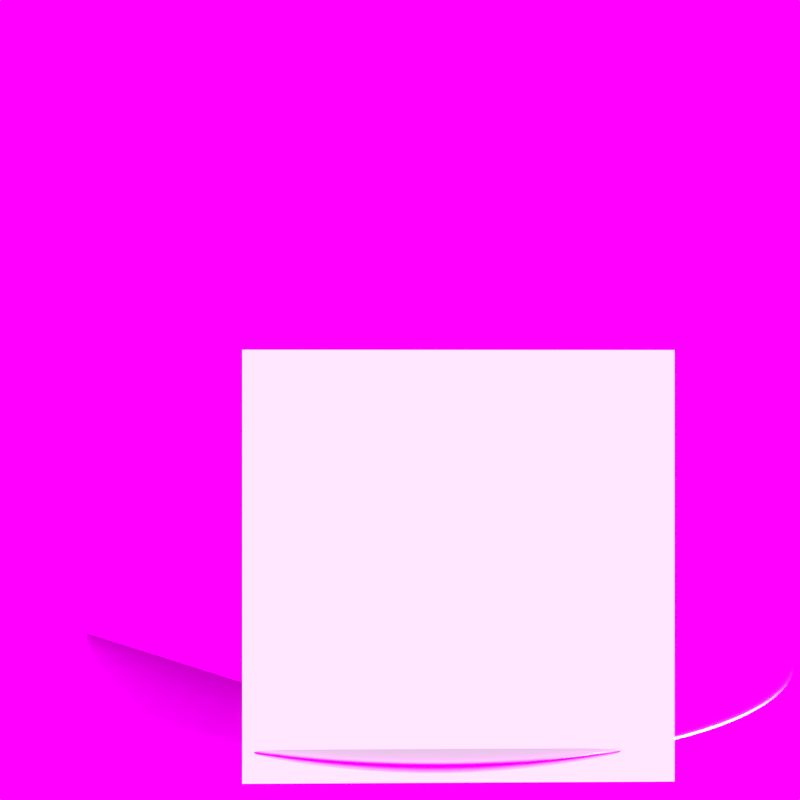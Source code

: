 # Source: icon.blend  (saved by Blender 2.69.0; exported with 4.5.12 LTS)
import bpy
from mathutils import Matrix  # noqa: F401  (used for matrix-valued properties, if any)

bpy.ops.wm.read_factory_settings(use_empty=True)
scene = bpy.context.scene
scene.name = 'Scene'

# ---- collections
col_collection_1 = bpy.data.collections.new('Collection 1'); scene.collection.children.link(col_collection_1)
col_collection_1.hide_render = True
col_collection_1.hide_viewport = True
col_collection_2 = bpy.data.collections.new('Collection 2'); scene.collection.children.link(col_collection_2)
col_collection_3 = bpy.data.collections.new('Collection 3'); scene.collection.children.link(col_collection_3)

# ---- images (referenced by path relative to the original .blend; pixels are not part of the script)
import os
ASSET_DIR = os.environ.get("B2B_ASSET_DIR", "")  # directory of the original .blend (textures are referenced by path, not embedded)
HERE = os.path.dirname(os.path.abspath(__file__))  # packed textures are extracted next to this script under _unpacked/

def load_image(name, relpath, width, height, colorspace="sRGB"):
    """Load a texture the original file referenced (path relative to the .blend, or extracted next to this script)."""
    p = next((c for c in (os.path.join(HERE, relpath), os.path.join(ASSET_DIR, relpath)) if relpath and os.path.exists(c)), "")
    if p:
        img = bpy.data.images.load(p, check_existing=True)
        img.name = name
    else:  # same state as the original file: an image datablock whose file is absent (Cycles renders it pink)
        img = bpy.data.images.new(name, width, height)
        img.source = "FILE"
        img.filepath = "//" + (relpath or name)
    img.colorspace_settings.name = colorspace
    return img
img_cardboardplain0008_1_s_jpg = load_image('CardboardPlain0008_1_S.jpg', 'CardboardPlain0008_1_S.jpg', 1024, 1024, 'sRGB')
img_ic_action_person_assign_png = load_image('ic_action_person_assign.png', 'ic_action_person_assign.png', 1024, 1024, 'sRGB')
img_screenshot_2013_08_26_02_33_11_png = load_image('Screenshot_2013-08-26-02-33-11.png', 'Screenshot_2013-08-26-03-15-55.png', 1024, 1024, 'sRGB')

# ---- materials (node trees are filled in below, after node groups)
mat_material_003 = bpy.data.materials.new('Material.003')
mat_material_003.alpha_threshold = 0.0
mat_material_003.roughness = 0.5
mat_material_003.line_color = (0.0, 0.0, 0.0, 1.0)
mat_material_001 = bpy.data.materials.new('Material.001')
mat_material_001.alpha_threshold = 0.0
mat_material_001.preview_render_type = 'CUBE'
mat_material_001.diffuse_color = (0.2462, 0.2462, 0.2462, 1.0)
mat_material_001.roughness = 0.5
mat_material_001.specular_intensity = 0.009615
mat_material_001.line_color = (0.0, 0.0, 0.0, 1.0)
mat_material_002 = bpy.data.materials.new('Material.002')
mat_material_002.alpha_threshold = 0.0
mat_material_002.diffuse_color = (1.0, 1.0, 1.0, 1.0)
mat_material_002.roughness = 0.5
mat_material_002.specular_intensity = 0.0
mat_material = bpy.data.materials.new('Material')
mat_material.alpha_threshold = 0.0
mat_material.roughness = 0.5
mat_material.line_color = (0.0, 0.0, 0.0, 1.0)

# ---- material node trees
mat_material_003.use_nodes = True; mat_material_003.node_tree.nodes.clear()
_N = mat_material_003.node_tree.nodes; _L = mat_material_003.node_tree.links
n0 = _N.new('ShaderNodeOutputMaterial'); n0.name = 'Material Output'; n0.location = (300, 300)
n1 = _N.new('ShaderNodeEmission'); n1.name = 'Emission'; n1.location = (110, 300)
n1.inputs[0].default_value = (0.9385, 1.0, 0.9154, 1.0)
n1.inputs[1].default_value = 22.0
_L.new(n1.outputs[0], n0.inputs[0])
n0.is_active_output = True
mat_material_001.use_nodes = True; mat_material_001.node_tree.nodes.clear()
_N = mat_material_001.node_tree.nodes; _L = mat_material_001.node_tree.links
n0 = _N.new('ShaderNodeOutputMaterial'); n0.name = 'Material Output'; n0.location = (300, 300)
n1 = _N.new('ShaderNodeBsdfDiffuse'); n1.name = 'Diffuse BSDF'; n1.location = (100, 300)
n2 = _N.new('ShaderNodeTexImage'); n2.name = 'Image Texture'; n2.location = (-90, 300)
n2.width = 140
n2.image = img_cardboardplain0008_1_s_jpg
n3 = _N.new('ShaderNodeTexCoord'); n3.name = 'Texture Coordinate'; n3.location = (-280, 300)
_L.new(n1.outputs[0], n0.inputs[0])
_L.new(n2.outputs[0], n1.inputs[0])
_L.new(n3.outputs[2], n2.inputs[0])
n0.is_active_output = True
mat_material_002.use_nodes = True; mat_material_002.node_tree.nodes.clear()
_N = mat_material_002.node_tree.nodes; _L = mat_material_002.node_tree.links
n0 = _N.new('ShaderNodeOutputMaterial'); n0.name = 'Material Output'; n0.location = (300, 300)
n1 = _N.new('ShaderNodeBsdfAnisotropic'); n1.name = 'Glossy BSDF'; n1.location = (100, 300)
n1.distribution = 'BECKMANN'
n1.inputs[0].default_value = (0.6363, 0.7357, 0.6363, 1.0)
n1.inputs[1].default_value = 0.4472
_L.new(n1.outputs[0], n0.inputs[0])
n0.is_active_output = True
mat_material.use_nodes = True; mat_material.node_tree.nodes.clear()
_N = mat_material.node_tree.nodes; _L = mat_material.node_tree.links
n0 = _N.new('ShaderNodeTexCoord'); n0.name = 'Texture Coordinate'; n0.location = (149, 373)
n1 = _N.new('ShaderNodeTexImage'); n1.name = 'Image Texture'; n1.location = (331, 372)
n1.width = 140
n1.image = img_ic_action_person_assign_png
n2 = _N.new('ShaderNodeBsdfTransparent'); n2.name = 'Transparent BSDF'; n2.location = (421, 536)
n3 = _N.new('ShaderNodeOutputMaterial'); n3.name = 'Material Output'; n3.location = (1024, 395)
n4 = _N.new('ShaderNodeEmission'); n4.name = 'Emission'; n4.location = (616, 599)
n4.inputs[0].default_value = (0.8, 0.8, 0.8, 1.0)
n4.inputs[1].default_value = 2.0
n5 = _N.new('ShaderNodeMixShader'); n5.name = 'Mix Shader'; n5.location = (783, 382)
n6 = _N.new('ShaderNodeBsdfDiffuse'); n6.name = 'Diffuse BSDF'; n6.location = (457, 153)
n7 = _N.new('ShaderNodeMixShader'); n7.name = 'Mix Shader.001'; n7.location = (625, 259)
_L.new(n0.outputs[2], n1.inputs[0])
_L.new(n1.outputs[0], n6.inputs[0])
_L.new(n1.outputs[1], n5.inputs[0])
_L.new(n2.outputs[0], n5.inputs[1])
_L.new(n4.outputs[0], n7.inputs[2])
_L.new(n5.outputs[0], n3.inputs[0])
_L.new(n6.outputs[0], n7.inputs[1])
_L.new(n7.outputs[0], n5.inputs[2])
n3.is_active_output = True

# ---- world
world_world = bpy.data.worlds.new('World'); scene.world = world_world
world_world.use_nodes = True; world_world.node_tree.nodes.clear()
_N = world_world.node_tree.nodes; _L = world_world.node_tree.links
n0 = _N.new('ShaderNodeOutputWorld'); n0.name = 'World Output'; n0.location = (300, 300)
n1 = _N.new('ShaderNodeBackground'); n1.name = 'Background'; n1.location = (10, 300)
n1.inputs[1].default_value = 2.0
n2 = _N.new('ShaderNodeTexImage'); n2.name = 'Image Texture'; n2.location = (-180, 300)
n2.width = 140
n2.image = img_screenshot_2013_08_26_02_33_11_png
n2.projection = 'BOX'
n3 = _N.new('ShaderNodeTexCoord'); n3.name = 'Texture Coordinate'; n3.location = (-370, 300)
_L.new(n1.outputs[0], n0.inputs[0])
_L.new(n2.outputs[0], n1.inputs[0])
_L.new(n3.outputs[4], n2.inputs[0])
n0.is_active_output = True
world_world.color = (1.0, 1.0, 1.0)
world_world.use_sun_shadow = False
world_world.sun_shadow_jitter_overblur = 0.0
world_world.cycles.sampling_method = 'MANUAL'
world_world.cycles.sample_map_resolution = 256
world_world.light_settings.ao_factor = 0.4956
world_world.light_settings.distance = 1.816

# ---- cameras
cam_camera = bpy.data.cameras.new('Camera')
cam_camera.clip_end = 100.0
cam_camera.lens = 35.0
cam_camera.sensor_width = 32.0
cam_camera.sensor_height = 18.0
cam_camera.ortho_scale = 7.314
cam_camera.dof.focus_distance = 0.0

# ---- meshes
me_plane = bpy.data.meshes.new('Plane')
me_plane.from_pydata([(1.0, -1.0, 0.0), (-1.0, -1.0, 0.0), (1.0, 1.0, 0.0), (-1.0, 1.0, 0.0)], [], [(1, 0, 2, 3)])
me_plane.materials.append(mat_material_003)
me_plane.use_remesh_preserve_volume = False
me_plane.use_remesh_preserve_attributes = False
me_plane.use_mirror_vertex_groups = False
me_plane.update()
me_cube_002 = bpy.data.meshes.new('Cube.002')
me_cube_002.from_pydata([(-3.175, -1.069, 0.9979), (-3.175, 1.161, 0.9979), (-0.9445, 1.161, 0.9979), (-0.9445, -1.069, 0.9979), (-3.175, -1.069, 3.228), (-3.175, 1.161, 3.228), (-0.9445, 1.161, 3.228), (-0.9445, -1.069, 3.228), (-1.0, -1.0, -1.0), (-1.0, 1.0, -1.0), (1.0, 1.0, -1.0), (1.0, -1.0, -1.0), (-1.0, -1.0, 1.0), (-1.0, 1.0, 1.0), (1.0, 1.0, 1.0), (1.0, -1.0, 1.0), (-2.994, -3.007, -1.0), (-2.994, -1.007, -1.0), (-0.9942, -1.007, -1.0), (-0.9942, -3.007, -1.0), (-2.994, -3.007, 1.0), (-2.994, -1.007, 1.0), (-0.9942, -1.007, 1.0), (-0.9942, -3.007, 1.0)], [], [(4, 5, 1, 0), (5, 6, 2, 1), (6, 7, 3, 2), (7, 4, 0, 3), (0, 1, 2, 3), (7, 6, 5, 4), (12, 13, 9, 8), (13, 14, 10, 9), (14, 15, 11, 10), (15, 12, 8, 11), (8, 9, 10, 11), (15, 14, 13, 12), (20, 21, 17, 16), (21, 22, 18, 17), (22, 23, 19, 18), (23, 20, 16, 19), (16, 17, 18, 19), (23, 22, 21, 20)])
_uv = me_cube_002.uv_layers.new(name='UVMap')
_uv.uv.foreach_set('vector', [0.4327, 0.4798, 0.7365, 0.4798, 0.7365, 0.176, 0.4327, 0.176, 0.4449, 0.4798, 0.7487, 0.4798, 0.7487, 0.176, 0.4449, 0.176, 0.4641, 0.4798, 0.1602, 0.4798, 0.1602, 0.176, 0.4641, 0.176, 0.4762, 0.4798, 0.1724, 0.4798, 0.1724, 0.176, 0.4762, 0.176, 0.4449, 0.4658, 0.4449, 0.7696, 0.7487, 0.7696, 0.7487, 0.4658, 0.4762, 0.4658, 0.4762, 0.7696, 0.1724, 0.7696, 0.1724, 0.4658, 0.4421, 0.4488, 0.7146, 0.4488, 0.7146, 0.1763, 0.4421, 0.1763, 0.4687, 0.4488, 0.7411, 0.4488, 0.7411, 0.1763, 0.4687, 0.1763, 0.4421, 0.4488, 0.1696, 0.4488, 0.1696, 0.1763, 0.4421, 0.1763, 0.4687, 0.4488, 0.1962, 0.4488, 0.1962, 0.1763, 0.4687, 0.1763, 0.4687, 0.4752, 0.4687, 0.7477, 0.7411, 0.7477, 0.7411, 0.4752, 0.4687, 0.4752, 0.4687, 0.7477, 0.1962, 0.7477, 0.1962, 0.4752, 0.4412, 0.4487, 0.7141, 0.4487, 0.7141, 0.1758, 0.4412, 0.1758, 0.4695, 0.4487, 0.7423, 0.4487, 0.7423, 0.1759, 0.4695, 0.1759, 0.4412, 0.4487, 0.1683, 0.4487, 0.1683, 0.1758, 0.4412, 0.1758, 0.4695, 0.4487, 0.1967, 0.4487, 0.1967, 0.1759, 0.4695, 0.1759, 0.4695, 0.4743, 0.4695, 0.7475, 0.7428, 0.7475, 0.7428, 0.4743, 0.4695, 0.4743, 0.4695, 0.7475, 0.1963, 0.7475, 0.1963, 0.4743])
me_cube_002.materials.append(mat_material_001)
me_cube_002.use_remesh_preserve_volume = False
me_cube_002.use_remesh_preserve_attributes = False
me_cube_002.use_mirror_vertex_groups = False
me_cube_002.update()
me_sphere = bpy.data.meshes.new('Sphere')
me_sphere.from_pydata([(-0.209, -1.643e-08, 0.245), (-0.4101, -2.229e-08, 0.245), (-0.5953, -2.759e-08, 0.245), (-0.7577, -3.213e-08, 0.245), (-0.8909, -3.574e-08, 0.245), (-0.9812, -3.878e-08, 0.2403), (-1.05, -3.971e-08, 0.2445), (-1.001, -6.174e-08, 0.1498), (-0.8141, 3.088e-09, -0.205), (-0.6914, 4.658e-08, -0.3716), (-0.5677, 3.013e-08, -0.6209), (-0.491, 2.733e-08, -0.7282), (-0.3858, 2.733e-08, -0.8146), (-0.2657, 2.733e-08, -0.8788), (-0.1355, 2.733e-08, -0.9183), (-0.205, 0.04078, 0.245), (-0.4022, 0.08, 0.245), (-0.5839, 0.1161, 0.245), (-0.7431, 0.1478, 0.245), (-0.8738, 0.1738, 0.245), (-0.9624, 0.1914, 0.2403), (-1.03, 0.2048, 0.2445), (-0.9818, 0.1953, 0.1498), (-0.7984, 0.1588, -0.205), (-0.6781, 0.1349, -0.3716), (-0.5568, 0.1107, -0.6209), (-0.4816, 0.09579, -0.7282), (-0.3784, 0.07526, -0.8146), (-0.2606, 0.05184, -0.8788), (-0.1329, 0.02643, -0.9183), (-0.1931, 0.08, 0.245), (-0.3788, 0.1569, 0.245), (-0.55, 0.2278, 0.245), (-0.7, 0.29, 0.245), (-0.8231, 0.3409, 0.245), (-0.9065, 0.3755, 0.2403), (-0.9699, 0.4017, 0.2445), (-0.9249, 0.3831, 0.1498), (-0.7521, 0.3115, -0.205), (-0.6388, 0.2646, -0.3716), (-0.5245, 0.2172, -0.6209), (-0.4536, 0.1879, -0.7282), (-0.3564, 0.1476, -0.8146), (-0.2455, 0.1017, -0.8788), (-0.1252, 0.05184, -0.9183), (-0.1738, 0.1161, 0.245), (-0.3409, 0.2278, 0.245), (-0.495, 0.3307, 0.245), (-0.63, 0.4209, 0.245), (-0.7408, 0.495, 0.245), (-0.8159, 0.5451, 0.2403), (-0.8729, 0.5832, 0.2445), (-0.8324, 0.5562, 0.1498), (-0.6769, 0.4523, -0.205), (-0.5749, 0.3841, -0.3716), (-0.472, 0.3154, -0.6209), (-0.4082, 0.2728, -0.7282), (-0.3208, 0.2143, -0.8146), (-0.2209, 0.1476, -0.8788), (-0.1126, 0.07526, -0.9183), (-0.1478, 0.1478, 0.245), (-0.29, 0.29, 0.245), (-0.4209, 0.4209, 0.245), (-0.5358, 0.5358, 0.245), (-0.63, 0.63, 0.245), (-0.6938, 0.6938, 0.2403), (-0.7423, 0.7423, 0.2445), (-0.7079, 0.7079, 0.1498), (-0.5756, 0.5756, -0.205), (-0.4889, 0.4889, -0.3716), (-0.4014, 0.4014, -0.6209), (-0.3472, 0.3472, -0.7282), (-0.2728, 0.2728, -0.8146), (-0.1879, 0.1879, -0.8788), (-0.09579, 0.09579, -0.9183), (-0.1161, 0.1738, 0.245), (-0.2278, 0.3409, 0.245), (-0.3307, 0.495, 0.245), (-0.4209, 0.63, 0.245), (-0.495, 0.7408, 0.245), (-0.5451, 0.8159, 0.2403), (-0.5832, 0.8729, 0.2445), (-0.5562, 0.8324, 0.1498), (-0.4523, 0.6769, -0.205), (-0.3841, 0.5749, -0.3716), (-0.3154, 0.472, -0.6209), (-0.2728, 0.4082, -0.7282), (-0.2143, 0.3208, -0.8146), (-0.1476, 0.2209, -0.8788), (-0.07526, 0.1126, -0.9183), (-0.08, 0.1931, 0.245), (-0.1569, 0.3788, 0.245), (-0.2278, 0.55, 0.245), (-0.29, 0.7, 0.245), (-0.3409, 0.8231, 0.245), (-0.3755, 0.9065, 0.2403), (-0.4017, 0.9699, 0.2445), (-0.3831, 0.9249, 0.1498), (-0.3115, 0.7521, -0.205), (-0.2646, 0.6388, -0.3716), (-0.2172, 0.5245, -0.6209), (-0.1879, 0.4536, -0.7282), (-0.1476, 0.3564, -0.8146), (-0.1017, 0.2455, -0.8788), (-0.05184, 0.1252, -0.9183), (-0.04078, 0.205, 0.245), (-0.08, 0.4022, 0.245), (-0.1161, 0.5839, 0.245), (-0.1478, 0.7431, 0.245), (-0.1738, 0.8738, 0.245), (-0.1914, 0.9624, 0.2403), (-0.2048, 1.03, 0.2445), (-0.1953, 0.9818, 0.1498), (-0.1588, 0.7984, -0.205), (-0.1349, 0.6781, -0.3716), (-0.1107, 0.5568, -0.6209), (-0.09579, 0.4816, -0.7282), (-0.07526, 0.3784, -0.8146), (-0.05184, 0.2606, -0.8788), (-0.02643, 0.1329, -0.9183), (3.638e-07, 0.209, 0.245), (3.77e-07, 0.4101, 0.245), (3.702e-07, 0.5953, 0.245), (4.036e-07, 0.7577, 0.245), (4.136e-07, 0.8909, 0.245), (3.556e-07, 0.9812, 0.2403), (4.671e-07, 1.05, 0.2445), (2.89e-07, 1.001, 0.1498), (3.854e-07, 0.8141, -0.205), (2.913e-07, 0.6914, -0.3716), (3.133e-07, 0.5677, -0.6209), (3.053e-07, 0.491, -0.7282), (3.001e-07, 0.3858, -0.8146), (2.743e-07, 0.2657, -0.8788), (2.458e-07, 0.1355, -0.9183), (0.04078, 0.205, 0.245), (0.08, 0.4022, 0.245), (0.1161, 0.5839, 0.245), (0.1478, 0.7431, 0.245), (0.1738, 0.8738, 0.245), (0.1914, 0.9624, 0.2403), (0.2048, 1.03, 0.2445), (0.1953, 0.9818, 0.1498), (0.1588, 0.7984, -0.205), (0.1349, 0.6781, -0.3716), (0.1107, 0.5568, -0.6209), (0.09579, 0.4816, -0.7282), (0.07526, 0.3784, -0.8146), (0.05184, 0.2606, -0.8788), (0.02643, 0.1329, -0.9183), (0.08, 0.1931, 0.245), (0.1569, 0.3788, 0.245), (0.2278, 0.55, 0.245), (0.29, 0.7, 0.245), (0.3409, 0.8231, 0.245), (0.3755, 0.9065, 0.2403), (0.4017, 0.9699, 0.2445), (0.3831, 0.9249, 0.1498), (0.3115, 0.7521, -0.205), (0.2646, 0.6388, -0.3716), (0.2172, 0.5245, -0.6209), (0.1879, 0.4536, -0.7282), (0.1476, 0.3564, -0.8146), (0.1017, 0.2455, -0.8788), (0.05184, 0.1252, -0.9183), (0.1161, 0.1738, 0.245), (0.2278, 0.3409, 0.245), (0.3307, 0.495, 0.245), (0.4209, 0.63, 0.245), (0.495, 0.7408, 0.245), (0.5451, 0.8159, 0.2403), (0.5832, 0.8729, 0.2445), (0.5562, 0.8324, 0.1498), (0.4523, 0.6769, -0.205), (0.3841, 0.5749, -0.3716), (0.3154, 0.472, -0.6209), (0.2728, 0.4082, -0.7282), (0.2143, 0.3208, -0.8146), (0.1476, 0.2209, -0.8788), (0.07526, 0.1126, -0.9183), (0.1478, 0.1478, 0.245), (0.29, 0.29, 0.245), (0.4209, 0.4209, 0.245), (0.5358, 0.5358, 0.245), (0.63, 0.63, 0.245), (0.6938, 0.6938, 0.2403), (0.7423, 0.7423, 0.2445), (0.7079, 0.7079, 0.1498), (0.5756, 0.5756, -0.205), (0.4889, 0.4889, -0.3716), (0.4014, 0.4014, -0.6209), (0.3472, 0.3472, -0.7282), (0.2728, 0.2728, -0.8146), (0.1879, 0.1879, -0.8788), (0.09579, 0.09579, -0.9183), (0.1738, 0.1161, 0.245), (0.341, 0.2278, 0.245), (0.495, 0.3307, 0.245), (0.63, 0.4209, 0.245), (0.7408, 0.495, 0.245), (0.8159, 0.5451, 0.2403), (0.8729, 0.5832, 0.2445), (0.8324, 0.5562, 0.1498), (0.6769, 0.4523, -0.205), (0.5749, 0.3841, -0.3716), (0.472, 0.3154, -0.6209), (0.4082, 0.2728, -0.7282), (0.3208, 0.2143, -0.8146), (0.2209, 0.1476, -0.8788), (0.1126, 0.07526, -0.9183), (0.1931, 0.08, 0.245), (0.3788, 0.1569, 0.245), (0.55, 0.2278, 0.245), (0.7, 0.29, 0.245), (0.8231, 0.3409, 0.245), (0.9065, 0.3755, 0.2403), (0.9699, 0.4017, 0.2445), (0.9249, 0.3831, 0.1498), (0.7521, 0.3115, -0.205), (0.6388, 0.2646, -0.3716), (0.5245, 0.2172, -0.6209), (0.4536, 0.1879, -0.7282), (0.3564, 0.1476, -0.8146), (0.2455, 0.1017, -0.8788), (0.1252, 0.05184, -0.9183), (0.205, 0.04078, 0.245), (0.4022, 0.08, 0.245), (0.5839, 0.1161, 0.245), (0.7431, 0.1478, 0.245), (0.8738, 0.1738, 0.245), (0.9624, 0.1914, 0.2403), (1.03, 0.2048, 0.2445), (0.9818, 0.1953, 0.1498), (0.7984, 0.1588, -0.205), (0.6781, 0.1349, -0.3716), (0.5568, 0.1107, -0.6209), (0.4816, 0.09579, -0.7282), (0.3784, 0.07526, -0.8146), (0.2606, 0.05184, -0.8788), (0.1329, 0.02643, -0.9183), (0.209, -3.99e-08, 0.245), (0.4101, -5.373e-08, 0.245), (0.5953, -6.396e-08, 0.245), (0.7577, -5.083e-08, 0.245), (0.8909, -9.44e-08, 0.245), (0.9812, -1.342e-07, 0.2403), (1.05, -1.361e-07, 0.2445), (1.001, -6.825e-08, 0.1498), (0.8141, -7.945e-08, -0.205), (0.6914, -1.724e-08, -0.3716), (0.5677, -4.391e-08, -0.6209), (0.491, -1.406e-08, -0.7282), (0.3858, -3.993e-08, -0.8146), (0.2657, 1.18e-08, -0.8788), (0.1355, 2.733e-08, -0.9183), (0.205, -0.04078, 0.245), (0.4022, -0.08, 0.245), (0.5839, -0.1161, 0.245), (0.7431, -0.1478, 0.245), (0.8738, -0.1738, 0.245), (0.9624, -0.1914, 0.2403), (1.03, -0.2048, 0.2445), (0.9818, -0.1953, 0.1498), (0.7984, -0.1588, -0.205), (0.6781, -0.1349, -0.3716), (0.5568, -0.1107, -0.6209), (0.4816, -0.09579, -0.7282), (0.3784, -0.07526, -0.8146), (0.2606, -0.05184, -0.8788), (0.1329, -0.02643, -0.9183), (0.1931, -0.08, 0.245), (0.3788, -0.1569, 0.245), (0.55, -0.2278, 0.245), (0.7, -0.29, 0.245), (0.8231, -0.3409, 0.245), (0.9065, -0.3755, 0.2403), (0.9699, -0.4017, 0.2445), (0.9249, -0.3831, 0.1498), (0.7521, -0.3115, -0.205), (0.6388, -0.2646, -0.3716), (0.5245, -0.2172, -0.6209), (0.4536, -0.1879, -0.7282), (0.3564, -0.1476, -0.8146), (0.2455, -0.1017, -0.8788), (0.1252, -0.05184, -0.9183), (0.1738, -0.1161, 0.245), (0.3409, -0.2278, 0.245), (0.495, -0.3307, 0.245), (0.63, -0.4209, 0.245), (0.7408, -0.495, 0.245), (0.8159, -0.5451, 0.2403), (0.8729, -0.5832, 0.2445), (0.8324, -0.5562, 0.1498), (0.6769, -0.4523, -0.205), (0.5749, -0.3841, -0.3716), (0.472, -0.3154, -0.6209), (0.4082, -0.2728, -0.7282), (0.3208, -0.2143, -0.8146), (0.2209, -0.1476, -0.8788), (0.1126, -0.07526, -0.9183), (0.1478, -0.1478, 0.245), (0.29, -0.29, 0.245), (0.4209, -0.4209, 0.245), (0.5358, -0.5358, 0.245), (0.63, -0.63, 0.245), (0.6938, -0.6938, 0.2403), (0.7423, -0.7423, 0.2445), (0.7079, -0.7079, 0.1498), (0.5756, -0.5756, -0.205), (0.4889, -0.4889, -0.3716), (0.4014, -0.4014, -0.6209), (0.3472, -0.3472, -0.7282), (0.2728, -0.2728, -0.8146), (0.1879, -0.1879, -0.8788), (0.09579, -0.09579, -0.9183), (0.1161, -0.1738, 0.245), (0.2278, -0.3409, 0.245), (0.3307, -0.495, 0.245), (0.4209, -0.63, 0.245), (0.495, -0.7408, 0.245), (0.5451, -0.8159, 0.2403), (0.5832, -0.8729, 0.2445), (0.5562, -0.8324, 0.1498), (0.4523, -0.6769, -0.205), (0.3841, -0.5749, -0.3716), (0.3154, -0.472, -0.6209), (0.2728, -0.4082, -0.7282), (0.2143, -0.3208, -0.8146), (0.1476, -0.2209, -0.8788), (0.07526, -0.1126, -0.9183), (2.536e-07, 2.733e-08, -0.9316), (0.08, -0.1931, 0.245), (0.1569, -0.3788, 0.245), (0.2278, -0.55, 0.245), (0.29, -0.7, 0.245), (0.3409, -0.8231, 0.245), (0.3755, -0.9065, 0.2403), (0.4017, -0.9699, 0.2445), (0.3831, -0.9249, 0.1498), (0.3115, -0.7521, -0.205), (0.2646, -0.6388, -0.3716), (0.2172, -0.5245, -0.6209), (0.1879, -0.4536, -0.7282), (0.1476, -0.3564, -0.8146), (0.1017, -0.2455, -0.8788), (0.05184, -0.1252, -0.9183), (0.04078, -0.205, 0.245), (0.08, -0.4022, 0.245), (0.1161, -0.5839, 0.245), (0.1478, -0.7431, 0.245), (0.1738, -0.8738, 0.245), (0.1914, -0.9624, 0.2403), (0.2048, -1.03, 0.2445), (0.1953, -0.9818, 0.1498), (0.1588, -0.7984, -0.205), (0.1349, -0.6781, -0.3716), (0.1107, -0.5568, -0.6209), (0.09579, -0.4816, -0.7282), (0.07526, -0.3784, -0.8146), (0.05184, -0.2606, -0.8788), (0.02643, -0.1329, -0.9183), (3.044e-07, -0.209, 0.245), (2.817e-07, -0.4101, 0.245), (2.62e-07, -0.5953, 0.245), (2.572e-07, -0.7577, 0.245), (2.591e-07, -0.8909, 0.245), (1.81e-07, -0.9812, 0.2403), (1.315e-07, -1.05, 0.2445), (2.079e-07, -1.001, 0.1498), (1.173e-07, -0.8141, -0.205), (1.383e-07, -0.6914, -0.3716), (1.782e-07, -0.5677, -0.6209), (1.812e-07, -0.491, -0.7282), (1.76e-07, -0.3858, -0.8146), (2.432e-07, -0.2657, -0.8788), (2.458e-07, -0.1355, -0.9183), (-0.04078, -0.205, 0.245), (-0.08, -0.4022, 0.245), (-0.1161, -0.5839, 0.245), (-0.1478, -0.7431, 0.245), (-0.1738, -0.8738, 0.245), (-0.1914, -0.9624, 0.2403), (-0.2048, -1.03, 0.2445), (-0.1953, -0.9818, 0.1498), (-0.1588, -0.7984, -0.205), (-0.1349, -0.6781, -0.3716), (-0.1107, -0.5568, -0.6209), (-0.09579, -0.4816, -0.7282), (-0.07526, -0.3784, -0.8146), (-0.05184, -0.2606, -0.8788), (-0.02643, -0.1329, -0.9183), (-0.08, -0.1931, 0.245), (-0.1569, -0.3788, 0.245), (-0.2278, -0.55, 0.245), (-0.29, -0.7, 0.245), (-0.3409, -0.8231, 0.245), (-0.3755, -0.9065, 0.2403), (-0.4017, -0.9699, 0.2445), (-0.3831, -0.9249, 0.1498), (-0.3115, -0.7521, -0.205), (-0.2646, -0.6388, -0.3716), (-0.2172, -0.5245, -0.6209), (-0.1879, -0.4536, -0.7282), (-0.1476, -0.3564, -0.8146), (-0.1017, -0.2455, -0.8788), (-0.05184, -0.1252, -0.9183), (-0.1161, -0.1738, 0.245), (-0.2278, -0.3409, 0.245), (-0.3307, -0.495, 0.245), (-0.4209, -0.63, 0.245), (-0.495, -0.7408, 0.245), (-0.5451, -0.8159, 0.2403), (-0.5832, -0.8729, 0.2445), (-0.5562, -0.8324, 0.1498), (-0.4523, -0.6769, -0.205), (-0.3841, -0.5749, -0.3716), (-0.3154, -0.472, -0.6209), (-0.2728, -0.4082, -0.7282), (-0.2143, -0.3208, -0.8146), (-0.1476, -0.2209, -0.8788), (-0.07526, -0.1126, -0.9183), (-0.1478, -0.1478, 0.245), (-0.29, -0.29, 0.245), (-0.4209, -0.4209, 0.245), (-0.5358, -0.5358, 0.245), (-0.63, -0.63, 0.245), (-0.6938, -0.6938, 0.2403), (-0.7423, -0.7423, 0.2445), (-0.7079, -0.7079, 0.1498), (-0.5756, -0.5756, -0.205), (-0.4889, -0.4889, -0.3716), (-0.4014, -0.4014, -0.6209), (-0.3472, -0.3472, -0.7282), (-0.2728, -0.2728, -0.8146), (-0.1879, -0.1879, -0.8788), (-0.09579, -0.09579, -0.9183), (6.001e-08, -2.042e-07, 0.245), (-0.1738, -0.1161, 0.245), (-0.3409, -0.2278, 0.245), (-0.495, -0.3307, 0.245), (-0.63, -0.4209, 0.245), (-0.7408, -0.495, 0.245), (-0.8159, -0.5451, 0.2403), (-0.8729, -0.5832, 0.2445), (-0.8324, -0.5562, 0.1498), (-0.6769, -0.4523, -0.205), (-0.5749, -0.3841, -0.3716), (-0.472, -0.3154, -0.6209), (-0.4082, -0.2728, -0.7282), (-0.3208, -0.2143, -0.8146), (-0.2209, -0.1476, -0.8788), (-0.1126, -0.07526, -0.9183), (-0.1931, -0.08, 0.245), (-0.3788, -0.1569, 0.245), (-0.55, -0.2278, 0.245), (-0.7, -0.29, 0.245), (-0.8231, -0.3409, 0.245), (-0.9065, -0.3755, 0.2403), (-0.9699, -0.4017, 0.2445), (-0.9249, -0.3831, 0.1498), (-0.7521, -0.3115, -0.205), (-0.6388, -0.2646, -0.3716), (-0.5245, -0.2172, -0.6209), (-0.4536, -0.1879, -0.7282), (-0.3564, -0.1476, -0.8146), (-0.2455, -0.1017, -0.8788), (-0.1252, -0.05184, -0.9183), (-0.205, -0.04078, 0.245), (-0.4022, -0.08, 0.245), (-0.5839, -0.1161, 0.245), (-0.7431, -0.1478, 0.245), (-0.8738, -0.1738, 0.245), (-0.9624, -0.1914, 0.2403), (-1.03, -0.2048, 0.2445), (-0.9818, -0.1953, 0.1498), (-0.7984, -0.1588, -0.205), (-0.6781, -0.1349, -0.3716), (-0.5568, -0.1107, -0.6209), (-0.4816, -0.09579, -0.7282), (-0.3784, -0.07526, -0.8146), (-0.2606, -0.05184, -0.8788), (-0.1329, -0.02643, -0.9183)], [], [(13, 12, 27, 28), (7, 6, 21, 22), (1, 0, 15, 16), (14, 13, 28, 29), (8, 7, 22, 23), (2, 1, 16, 17), (9, 8, 23, 24), (3, 2, 17, 18), (10, 9, 24, 25), (4, 3, 18, 19), (11, 10, 25, 26), (5, 4, 19, 20), (12, 11, 26, 27), (6, 5, 20, 21), (25, 24, 39, 40), (19, 18, 33, 34), (26, 25, 40, 41), (20, 19, 34, 35), (27, 26, 41, 42), (21, 20, 35, 36), (28, 27, 42, 43), (22, 21, 36, 37), (16, 15, 30, 31), (29, 28, 43, 44), (23, 22, 37, 38), (17, 16, 31, 32), (24, 23, 38, 39), (18, 17, 32, 33), (31, 30, 45, 46), (44, 43, 58, 59), (38, 37, 52, 53), (32, 31, 46, 47), (39, 38, 53, 54), (33, 32, 47, 48), (40, 39, 54, 55), (34, 33, 48, 49), (41, 40, 55, 56), (35, 34, 49, 50), (42, 41, 56, 57), (36, 35, 50, 51), (43, 42, 57, 58), (37, 36, 51, 52), (50, 49, 64, 65), (57, 56, 71, 72), (51, 50, 65, 66), (58, 57, 72, 73), (52, 51, 66, 67), (46, 45, 60, 61), (59, 58, 73, 74), (53, 52, 67, 68), (47, 46, 61, 62), (54, 53, 68, 69), (48, 47, 62, 63), (55, 54, 69, 70), (49, 48, 63, 64), (56, 55, 70, 71), (69, 68, 83, 84), (63, 62, 77, 78), (70, 69, 84, 85), (64, 63, 78, 79), (71, 70, 85, 86), (65, 64, 79, 80), (72, 71, 86, 87), (66, 65, 80, 81), (73, 72, 87, 88), (67, 66, 81, 82), (61, 60, 75, 76), (74, 73, 88, 89), (68, 67, 82, 83), (62, 61, 76, 77), (88, 87, 102, 103), (82, 81, 96, 97), (76, 75, 90, 91), (89, 88, 103, 104), (83, 82, 97, 98), (77, 76, 91, 92), (84, 83, 98, 99), (78, 77, 92, 93), (85, 84, 99, 100), (79, 78, 93, 94), (86, 85, 100, 101), (80, 79, 94, 95), (87, 86, 101, 102), (81, 80, 95, 96), (101, 100, 115, 116), (95, 94, 109, 110), (102, 101, 116, 117), (96, 95, 110, 111), (103, 102, 117, 118), (97, 96, 111, 112), (91, 90, 105, 106), (104, 103, 118, 119), (98, 97, 112, 113), (92, 91, 106, 107), (99, 98, 113, 114), (93, 92, 107, 108), (100, 99, 114, 115), (94, 93, 108, 109), (114, 113, 128, 129), (108, 107, 122, 123), (115, 114, 129, 130), (109, 108, 123, 124), (116, 115, 130, 131), (110, 109, 124, 125), (117, 116, 131, 132), (111, 110, 125, 126), (118, 117, 132, 133), (112, 111, 126, 127), (106, 105, 120, 121), (119, 118, 133, 134), (113, 112, 127, 128), (107, 106, 121, 122), (133, 132, 147, 148), (127, 126, 141, 142), (121, 120, 135, 136), (134, 133, 148, 149), (128, 127, 142, 143), (122, 121, 136, 137), (129, 128, 143, 144), (123, 122, 137, 138), (130, 129, 144, 145), (124, 123, 138, 139), (131, 130, 145, 146), (125, 124, 139, 140), (132, 131, 146, 147), (126, 125, 140, 141), (146, 145, 160, 161), (140, 139, 154, 155), (147, 146, 161, 162), (141, 140, 155, 156), (148, 147, 162, 163), (142, 141, 156, 157), (136, 135, 150, 151), (149, 148, 163, 164), (143, 142, 157, 158), (137, 136, 151, 152), (144, 143, 158, 159), (138, 137, 152, 153), (145, 144, 159, 160), (139, 138, 153, 154), (159, 158, 173, 174), (153, 152, 167, 168), (160, 159, 174, 175), (154, 153, 168, 169), (161, 160, 175, 176), (155, 154, 169, 170), (162, 161, 176, 177), (156, 155, 170, 171), (163, 162, 177, 178), (157, 156, 171, 172), (151, 150, 165, 166), (164, 163, 178, 179), (158, 157, 172, 173), (152, 151, 166, 167), (178, 177, 192, 193), (172, 171, 186, 187), (166, 165, 180, 181), (179, 178, 193, 194), (173, 172, 187, 188), (167, 166, 181, 182), (174, 173, 188, 189), (168, 167, 182, 183), (175, 174, 189, 190), (169, 168, 183, 184), (176, 175, 190, 191), (170, 169, 184, 185), (177, 176, 191, 192), (171, 170, 185, 186), (184, 183, 198, 199), (191, 190, 205, 206), (185, 184, 199, 200), (192, 191, 206, 207), (186, 185, 200, 201), (193, 192, 207, 208), (187, 186, 201, 202), (181, 180, 195, 196), (194, 193, 208, 209), (188, 187, 202, 203), (182, 181, 196, 197), (189, 188, 203, 204), (183, 182, 197, 198), (190, 189, 204, 205), (203, 202, 217, 218), (197, 196, 211, 212), (204, 203, 218, 219), (198, 197, 212, 213), (205, 204, 219, 220), (199, 198, 213, 214), (206, 205, 220, 221), (200, 199, 214, 215), (207, 206, 221, 222), (201, 200, 215, 216), (208, 207, 222, 223), (202, 201, 216, 217), (196, 195, 210, 211), (209, 208, 223, 224), (222, 221, 236, 237), (216, 215, 230, 231), (223, 222, 237, 238), (217, 216, 231, 232), (211, 210, 225, 226), (224, 223, 238, 239), (218, 217, 232, 233), (212, 211, 226, 227), (219, 218, 233, 234), (213, 212, 227, 228), (220, 219, 234, 235), (214, 213, 228, 229), (221, 220, 235, 236), (215, 214, 229, 230), (235, 234, 249, 250), (229, 228, 243, 244), (236, 235, 250, 251), (230, 229, 244, 245), (237, 236, 251, 252), (231, 230, 245, 246), (238, 237, 252, 253), (232, 231, 246, 247), (226, 225, 240, 241), (239, 238, 253, 254), (233, 232, 247, 248), (227, 226, 241, 242), (234, 233, 248, 249), (228, 227, 242, 243), (254, 253, 268, 269), (248, 247, 262, 263), (242, 241, 256, 257), (249, 248, 263, 264), (243, 242, 257, 258), (250, 249, 264, 265), (244, 243, 258, 259), (251, 250, 265, 266), (245, 244, 259, 260), (252, 251, 266, 267), (246, 245, 260, 261), (253, 252, 267, 268), (247, 246, 261, 262), (241, 240, 255, 256), (267, 266, 281, 282), (261, 260, 275, 276), (268, 267, 282, 283), (262, 261, 276, 277), (256, 255, 270, 271), (269, 268, 283, 284), (263, 262, 277, 278), (257, 256, 271, 272), (264, 263, 278, 279), (258, 257, 272, 273), (265, 264, 279, 280), (259, 258, 273, 274), (266, 265, 280, 281), (260, 259, 274, 275), (280, 279, 294, 295), (274, 273, 288, 289), (281, 280, 295, 296), (275, 274, 289, 290), (282, 281, 296, 297), (276, 275, 290, 291), (283, 282, 297, 298), (277, 276, 291, 292), (271, 270, 285, 286), (284, 283, 298, 299), (278, 277, 292, 293), (272, 271, 286, 287), (279, 278, 293, 294), (273, 272, 287, 288), (299, 298, 313, 314), (293, 292, 307, 308), (287, 286, 301, 302), (294, 293, 308, 309), (288, 287, 302, 303), (295, 294, 309, 310), (289, 288, 303, 304), (296, 295, 310, 311), (290, 289, 304, 305), (297, 296, 311, 312), (291, 290, 305, 306), (298, 297, 312, 313), (292, 291, 306, 307), (286, 285, 300, 301), (312, 311, 326, 327), (306, 305, 320, 321), (313, 312, 327, 328), (307, 306, 321, 322), (301, 300, 315, 316), (314, 313, 328, 329), (308, 307, 322, 323), (302, 301, 316, 317), (309, 308, 323, 324), (303, 302, 317, 318), (310, 309, 324, 325), (304, 303, 318, 319), (311, 310, 325, 326), (305, 304, 319, 320), (318, 317, 333, 334), (325, 324, 340, 341), (319, 318, 334, 335), (326, 325, 341, 342), (320, 319, 335, 336), (327, 326, 342, 343), (321, 320, 336, 337), (328, 327, 343, 344), (322, 321, 337, 338), (316, 315, 331, 332), (329, 328, 344, 345), (323, 322, 338, 339), (317, 316, 332, 333), (324, 323, 339, 340), (338, 337, 352, 353), (332, 331, 346, 347), (345, 344, 359, 360), (339, 338, 353, 354), (333, 332, 347, 348), (340, 339, 354, 355), (334, 333, 348, 349), (341, 340, 355, 356), (335, 334, 349, 350), (342, 341, 356, 357), (336, 335, 350, 351), (343, 342, 357, 358), (337, 336, 351, 352), (344, 343, 358, 359), (357, 356, 371, 372), (351, 350, 365, 366), (358, 357, 372, 373), (352, 351, 366, 367), (359, 358, 373, 374), (353, 352, 367, 368), (347, 346, 361, 362), (360, 359, 374, 375), (354, 353, 368, 369), (348, 347, 362, 363), (355, 354, 369, 370), (349, 348, 363, 364), (356, 355, 370, 371), (350, 349, 364, 365), (370, 369, 384, 385), (364, 363, 378, 379), (371, 370, 385, 386), (365, 364, 379, 380), (372, 371, 386, 387), (366, 365, 380, 381), (373, 372, 387, 388), (367, 366, 381, 382), (374, 373, 388, 389), (368, 367, 382, 383), (362, 361, 376, 377), (375, 374, 389, 390), (369, 368, 383, 384), (363, 362, 377, 378), (389, 388, 403, 404), (383, 382, 397, 398), (377, 376, 391, 392), (390, 389, 404, 405), (384, 383, 398, 399), (378, 377, 392, 393), (385, 384, 399, 400), (379, 378, 393, 394), (386, 385, 400, 401), (380, 379, 394, 395), (387, 386, 401, 402), (381, 380, 395, 396), (388, 387, 402, 403), (382, 381, 396, 397), (402, 401, 416, 417), (396, 395, 410, 411), (403, 402, 417, 418), (397, 396, 411, 412), (404, 403, 418, 419), (398, 397, 412, 413), (392, 391, 406, 407), (405, 404, 419, 420), (399, 398, 413, 414), (393, 392, 407, 408), (400, 399, 414, 415), (394, 393, 408, 409), (401, 400, 415, 416), (395, 394, 409, 410), (415, 414, 429, 430), (409, 408, 423, 424), (416, 415, 430, 431), (410, 409, 424, 425), (417, 416, 431, 432), (411, 410, 425, 426), (418, 417, 432, 433), (412, 411, 426, 427), (419, 418, 433, 434), (413, 412, 427, 428), (407, 406, 421, 422), (420, 419, 434, 435), (414, 413, 428, 429), (408, 407, 422, 423), (434, 433, 449, 450), (428, 427, 443, 444), (422, 421, 437, 438), (435, 434, 450, 451), (429, 428, 444, 445), (423, 422, 438, 439), (430, 429, 445, 446), (424, 423, 439, 440), (431, 430, 446, 447), (425, 424, 440, 441), (432, 431, 447, 448), (426, 425, 441, 442), (433, 432, 448, 449), (427, 426, 442, 443), (448, 447, 462, 463), (442, 441, 456, 457), (449, 448, 463, 464), (443, 442, 457, 458), (450, 449, 464, 465), (444, 443, 458, 459), (438, 437, 452, 453), (451, 450, 465, 466), (445, 444, 459, 460), (439, 438, 453, 454), (446, 445, 460, 461), (440, 439, 454, 455), (447, 446, 461, 462), (441, 440, 455, 456), (454, 453, 468, 469), (461, 460, 475, 476), (455, 454, 469, 470), (462, 461, 476, 477), (456, 455, 470, 471), (463, 462, 477, 478), (457, 456, 471, 472), (464, 463, 478, 479), (458, 457, 472, 473), (465, 464, 479, 480), (459, 458, 473, 474), (453, 452, 467, 468), (466, 465, 480, 481), (460, 459, 474, 475), (330, 14, 29), (0, 436, 15), (15, 436, 30), (330, 29, 44), (330, 44, 59), (30, 436, 45), (45, 436, 60), (330, 59, 74), (60, 436, 75), (330, 74, 89), (330, 89, 104), (75, 436, 90), (90, 436, 105), (330, 104, 119), (330, 119, 134), (105, 436, 120), (330, 134, 149), (120, 436, 135), (135, 436, 150), (330, 149, 164), (330, 164, 179), (150, 436, 165), (165, 436, 180), (330, 179, 194), (180, 436, 195), (330, 194, 209), (330, 209, 224), (195, 436, 210), (210, 436, 225), (330, 224, 239), (225, 436, 240), (330, 239, 254), (330, 254, 269), (240, 436, 255), (255, 436, 270), (330, 269, 284), (270, 436, 285), (330, 284, 299), (330, 299, 314), (285, 436, 300), (300, 436, 315), (330, 314, 329), (315, 436, 331), (330, 329, 345), (330, 345, 360), (331, 436, 346), (346, 436, 361), (330, 360, 375), (330, 375, 390), (361, 436, 376), (330, 390, 405), (376, 436, 391), (391, 436, 406), (330, 405, 420), (330, 420, 435), (406, 436, 421), (330, 435, 451), (421, 436, 437), (437, 436, 452), (330, 451, 466), (330, 466, 481), (452, 436, 467), (473, 472, 5, 6), (467, 436, 0), (480, 479, 12, 13), (474, 473, 6, 7), (468, 467, 0, 1), (481, 480, 13, 14), (475, 474, 7, 8), (469, 468, 1, 2), (330, 481, 14), (476, 475, 8, 9), (470, 469, 2, 3), (477, 476, 9, 10), (471, 470, 3, 4), (478, 477, 10, 11), (472, 471, 4, 5), (479, 478, 11, 12)])
me_sphere.polygons.foreach_set('use_smooth', [True] * 512)
me_sphere.materials.append(mat_material_002)
me_sphere.use_remesh_preserve_volume = False
me_sphere.use_remesh_preserve_attributes = False
me_sphere.use_mirror_vertex_groups = False
me_sphere.update()
me_plane_001 = bpy.data.meshes.new('Plane.001')
me_plane_001.from_pydata([(1.0, -1.0, 0.0), (-1.0, -1.0, 0.0), (1.0, 1.0, 0.0), (-1.0, 1.0, 0.0)], [], [(1, 0, 2, 3)])
_uv = me_plane_001.uv_layers.new(name='UVMap')
_uv.uv.foreach_set('vector', [0.0001001, 9.998e-05, 0.9999, 0.0001, 0.9999, 0.9999, 9.998e-05, 0.9999])
me_plane_001.materials.append(mat_material)
me_plane_001.use_remesh_preserve_volume = False
me_plane_001.use_remesh_preserve_attributes = False
me_plane_001.use_mirror_vertex_groups = False
me_plane_001.update()

# ---- objects
ob_camera = bpy.data.objects.new('Camera', cam_camera)
ob_plane = bpy.data.objects.new('Plane', me_plane)
ob_cube_001 = bpy.data.objects.new('Cube.001', me_cube_002)
ob_sphere = bpy.data.objects.new('Sphere', me_sphere)
ob_plane_001 = bpy.data.objects.new('Plane.001', me_plane_001)

# ---- transforms, parenting, visibility, modifiers, constraints
ob_camera.location = (0.01833, -9.93, 0.6907)
ob_camera.rotation_euler = (1.571, -0.0, 0.0)
ob_camera.lock_rotations_4d = False
ob_camera.empty_display_type = 'ARROWS'
ob_camera.color = (0.0, 0.0, 0.0, 0.0)
ob_camera.display_type = 'WIRE'
ob_camera.lineart.crease_threshold = 0.0
ob_plane.location = (6.804, -2.549, 3.003)
ob_plane.rotation_euler = (-0.8577, 1.171, -1.153)
ob_plane.scale = (1.474, 1.474, 1.474)
ob_plane.lineart.crease_threshold = 0.0
ob_cube_001.location = (2.053, -0.03355, -0.5663)
ob_cube_001.rotation_euler = (0.0, 0.0, -0.6957)
ob_cube_001.scale = (1.277, 1.277, 1.277)
ob_cube_001.lineart.crease_threshold = 0.0
ob_sphere.location = (0.2454, 0.01344, -2.092)
ob_sphere.rotation_euler = (1.119e-08, 6.301e-08, -0.9989)
ob_sphere.scale = (3.79, 3.79, 1.127)
ob_sphere.lineart.crease_threshold = 0.0
_m = ob_sphere.modifiers.new('Subsurf', 'SUBSURF')
_m.uv_smooth = 'PRESERVE_CORNERS'
_m.quality = 2
_m.levels = 2
_m.show_only_control_edges = False
ob_plane_001.location = (0.4434, -3.631, -0.5047)
ob_plane_001.rotation_euler = (1.571, 0.0, 0.01197)
ob_plane_001.scale = (1.558, 1.558, 1.558)
ob_plane_001.pass_index = 1
ob_plane_001.lineart.crease_threshold = 0.0

# ---- collection membership
col_collection_1.objects.link(ob_camera)
col_collection_2.objects.link(ob_plane)
col_collection_2.objects.link(ob_cube_001)
col_collection_2.objects.link(ob_sphere)
col_collection_3.objects.link(ob_plane_001)

# ---- scene / render settings (as saved in the file)
scene.camera = ob_camera
scene.frame_start = 1; scene.frame_end = 250; scene.frame_set(4)
scene.render.engine = 'CYCLES'
scene.render.image_settings.color_depth = '16'
scene.render.image_settings.compression = 100
scene.render.resolution_x = 512
scene.render.resolution_y = 512
scene.render.dither_intensity = 0.0
scene.render.film_transparent = True
scene.render.motion_blur_shutter = 1.335
scene.cycles.use_denoising = False
scene.cycles.samples = 1200
scene.cycles.sampling_pattern = 'TABULATED_SOBOL'
scene.cycles.light_sampling_threshold = 0.0
scene.cycles.use_adaptive_sampling = False
scene.cycles.use_light_tree = False
scene.cycles.caustics_reflective = False
scene.cycles.caustics_refractive = False
scene.cycles.blur_glossy = 0.0
scene.cycles.max_bounces = 5
scene.cycles.glossy_bounces = 3
scene.cycles.transmission_bounces = 26
scene.cycles.volume_bounces = 1
scene.cycles.transparent_max_bounces = 7
scene.cycles.pixel_filter_type = 'GAUSSIAN'
scene.cycles.sample_clamp_indirect = 0.0
scene.view_settings.view_transform = 'Standard'
bpy.context.view_layer.update()
